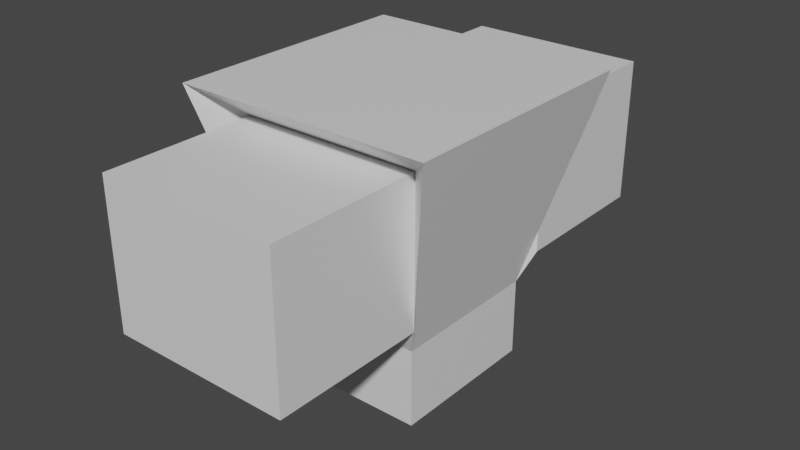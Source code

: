 # Source: temp_turret.blend  (saved by Blender 2.92.15; exported with 4.5.12 LTS)
import bpy
from mathutils import Matrix  # noqa: F401  (used for matrix-valued properties, if any)

bpy.ops.wm.read_factory_settings(use_empty=True)
scene = bpy.context.scene
scene.name = 'Scene'

# ---- collections
col_collection = bpy.data.collections.new('Collection'); scene.collection.children.link(col_collection)

# ---- materials (node trees are filled in below, after node groups)
mat_material = bpy.data.materials.new('Material')
mat_material.alpha_threshold = 0.0
mat_material.use_transparent_shadow = False
mat_material.line_color = (0.0, 0.0, 0.0, 1.0)

# ---- material node trees
mat_material.use_nodes = True; mat_material.node_tree.nodes.clear()
_N = mat_material.node_tree.nodes; _L = mat_material.node_tree.links
n0 = _N.new('ShaderNodeOutputMaterial'); n0.name = 'Material Output'; n0.location = (300, 300)
n1 = _N.new('ShaderNodeBsdfPrincipled'); n1.name = 'Principled BSDF'; n1.location = (10, 300)
n1.distribution = 'GGX'
n1.subsurface_method = 'BURLEY'
n1.inputs[2].default_value = 0.4
n1.inputs[3].default_value = 1.45
n1.inputs[27].default_value = (0.0, 0.0, 0.0, 1.0)
n1.inputs[28].default_value = 1.0
_L.new(n1.outputs[0], n0.inputs[0])
n0.is_active_output = True

# ---- world
world_world = bpy.data.worlds.new('World'); scene.world = world_world
world_world.use_nodes = True; world_world.node_tree.nodes.clear()
_N = world_world.node_tree.nodes; _L = world_world.node_tree.links
n0 = _N.new('ShaderNodeOutputWorld'); n0.name = 'World Output'; n0.location = (300, 300)
n1 = _N.new('ShaderNodeBackground'); n1.name = 'Background'; n1.location = (10, 300)
n1.inputs[0].default_value = (0.05088, 0.05088, 0.05088, 1.0)
_L.new(n1.outputs[0], n0.inputs[0])
n0.is_active_output = True
world_world.color = (0.05088, 0.05088, 0.05088)
world_world.use_sun_shadow = False
world_world.sun_shadow_jitter_overblur = 0.0

# ---- meshes
me_cube = bpy.data.meshes.new('Cube')
me_cube.from_pydata([(0.5, 0.5, 1.1), (0.3, 0.3, 0.0), (0.5, -0.5, 1.1), (0.3, -0.3, 0.0), (-0.5, 0.5, 1.1), (-0.3, 0.3, 0.0), (-0.5, -0.5, 1.1), (-0.3, -0.3, 0.0), (0.3, 0.3, 0.3), (-0.3, -0.3, 0.3), (0.3, -0.3, 0.3), (-0.3, 0.3, 0.3), (-0.35, -0.35, 0.42), (-0.35, -0.35, 0.98), (0.35, -0.35, 0.98), (-0.35, 0.35, 0.98), (0.35, 0.35, 0.98), (0.35, 0.35, 0.42), (0.35, -0.35, 0.42), (-0.35, 0.35, 0.42), (-0.35, -0.945, 0.42), (-0.35, -0.945, 0.98), (0.35, -0.945, 0.98), (-0.35, 0.945, 0.98), (0.35, 0.945, 0.98), (0.35, 0.945, 0.42), (0.35, -0.945, 0.42), (-0.35, 0.945, 0.42)], [], [(0, 4, 6, 2), (11, 4, 15, 19), (9, 6, 4, 11), (5, 1, 3, 7), (8, 0, 2, 10), (2, 6, 13, 14), (5, 11, 8, 1), (1, 8, 10, 3), (7, 9, 11, 5), (3, 10, 9, 7), (18, 14, 22, 26), (17, 19, 27, 25), (8, 11, 19, 17), (10, 2, 14, 18), (6, 9, 12, 13), (0, 8, 17, 16), (4, 0, 16, 15), (9, 10, 18, 12), (26, 22, 21, 20), (27, 23, 24, 25), (15, 16, 24, 23), (13, 12, 20, 21), (12, 18, 26, 20), (19, 15, 23, 27), (16, 17, 25, 24), (14, 13, 21, 22)])
_uv = me_cube.uv_layers.new(name='UVMap')
_uv.uv.foreach_set('vector', [0.625, 0.5, 0.875, 0.5, 0.875, 0.75, 0.625, 0.75, 0.525, 0.25, 0.625, 0.25, 0.625, 0.25, 0.525, 0.25, 0.525, 0.0, 0.625, 0.0, 0.625, 0.25, 0.525, 0.25, 0.125, 0.5, 0.375, 0.5, 0.375, 0.75, 0.125, 0.75, 0.525, 0.5, 0.625, 0.5, 0.625, 0.75, 0.525, 0.75, 0.625, 0.75, 0.875, 0.75, 0.875, 0.75, 0.625, 0.75, 0.375, 0.25, 0.525, 0.25, 0.525, 0.5, 0.375, 0.5, 0.375, 0.5, 0.525, 0.5, 0.525, 0.75, 0.375, 0.75, 0.375, 0.0, 0.525, 0.0, 0.525, 0.25, 0.375, 0.25, 0.375, 0.75, 0.525, 0.75, 0.525, 1.0, 0.375, 1.0, 0.525, 0.75, 0.625, 0.75, 0.625, 0.75, 0.525, 0.75, 0.525, 0.5, 0.525, 0.25, 0.525, 0.25, 0.525, 0.5, 0.525, 0.5, 0.525, 0.25, 0.525, 0.25, 0.525, 0.5, 0.525, 0.75, 0.625, 0.75, 0.625, 0.75, 0.525, 0.75, 0.625, 0.0, 0.525, 0.0, 0.525, 0.0, 0.625, 0.0, 0.625, 0.5, 0.525, 0.5, 0.525, 0.5, 0.625, 0.5, 0.875, 0.5, 0.625, 0.5, 0.625, 0.5, 0.875, 0.5, 0.525, 1.0, 0.525, 0.75, 0.525, 0.75, 0.525, 1.0, 0.525, 0.75, 0.625, 0.75, 0.625, 1.0, 0.525, 1.0, 0.525, 0.25, 0.625, 0.25, 0.625, 0.5, 0.525, 0.5, 0.875, 0.5, 0.625, 0.5, 0.625, 0.5, 0.875, 0.5, 0.625, 0.0, 0.525, 0.0, 0.525, 0.0, 0.625, 0.0, 0.525, 1.0, 0.525, 0.75, 0.525, 0.75, 0.525, 1.0, 0.525, 0.25, 0.625, 0.25, 0.625, 0.25, 0.525, 0.25, 0.625, 0.5, 0.525, 0.5, 0.525, 0.5, 0.625, 0.5, 0.625, 0.75, 0.875, 0.75, 0.875, 0.75, 0.625, 0.75])
me_cube.materials.append(mat_material)
me_cube.use_remesh_preserve_volume = False
me_cube.use_remesh_preserve_attributes = False
me_cube.use_mirror_vertex_groups = False
me_cube.update()

# ---- objects
ob_cube = bpy.data.objects.new('Cube', me_cube)

# ---- transforms, parenting, visibility, modifiers, constraints
ob_cube.location = (0.0, 0.0, 0.0)
ob_cube.lock_rotations_4d = False
ob_cube.empty_display_type = 'ARROWS'
ob_cube.lineart.crease_threshold = 0.0

# ---- collection membership
col_collection.objects.link(ob_cube)

# ---- scene / render settings (as saved in the file)
scene.frame_start = 1; scene.frame_end = 250; scene.frame_set(1)
scene.render.engine = 'BLENDER_EEVEE_NEXT'
scene.cycles.use_denoising = False
scene.cycles.samples = 128
scene.cycles.sampling_pattern = 'TABULATED_SOBOL'
scene.cycles.use_adaptive_sampling = False
scene.cycles.use_light_tree = False
scene.view_settings.view_transform = 'Filmic'
bpy.context.view_layer.update()

# ---- added for rendering (the .blend has no active camera and no usable light): camera, sun
cam_auto = bpy.data.cameras.new('AutoCamera')
cam_auto.lens = 50.0
cam_auto.sensor_width = 36.0
cam_auto.clip_end = 1000.0
ob_auto_camera = bpy.data.objects.new('AutoCamera', cam_auto)
scene.collection.objects.link(ob_auto_camera)
ob_auto_camera.location = (2.22479, -2.66975, 2.32984)
ob_auto_camera.rotation_euler = (1.09748, -7.21219e-08, 0.694738)
scene.camera = ob_auto_camera
light_auto_sun = bpy.data.lights.new('AutoSun', 'SUN')
light_auto_sun.energy = 3.0
light_auto_sun.angle = 0.0523599
ob_auto_sun = bpy.data.objects.new('AutoSun', light_auto_sun)
scene.collection.objects.link(ob_auto_sun)
ob_auto_sun.rotation_euler = (0.872665, 0.174533, 0.523599)
bpy.context.view_layer.update()

